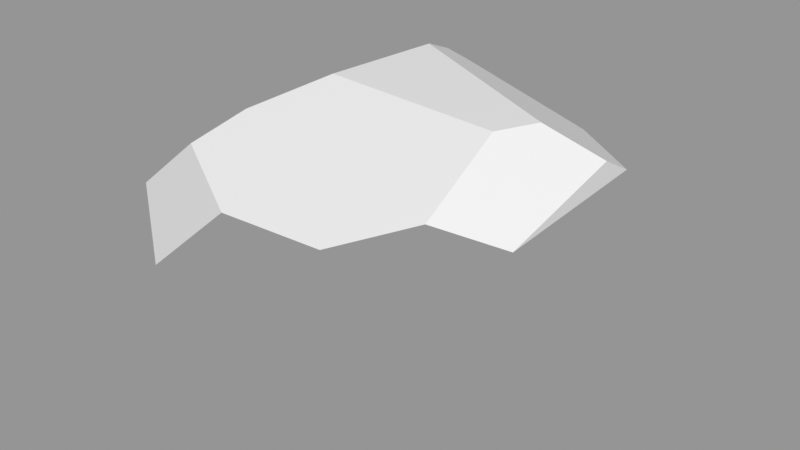 # Source: Rock_Round_m_2C_10.blend  (saved by Blender 3.0.42; exported with 4.5.12 LTS)
import bpy
from mathutils import Matrix  # noqa: F401  (used for matrix-valued properties, if any)

bpy.ops.wm.read_factory_settings(use_empty=True)
scene = bpy.context.scene
scene.name = 'Scene'

# ---- images (referenced by path relative to the original .blend; pixels are not part of the script)
import os
ASSET_DIR = os.environ.get("B2B_ASSET_DIR", "")  # directory of the original .blend (textures are referenced by path, not embedded)
HERE = os.path.dirname(os.path.abspath(__file__))  # packed textures are extracted next to this script under _unpacked/

def load_image(name, relpath, width, height, colorspace="sRGB"):
    """Load a texture the original file referenced (path relative to the .blend, or extracted next to this script)."""
    p = next((c for c in (os.path.join(HERE, relpath), os.path.join(ASSET_DIR, relpath)) if relpath and os.path.exists(c)), "")
    if p:
        img = bpy.data.images.load(p, check_existing=True)
        img.name = name
    else:  # same state as the original file: an image datablock whose file is absent (Cycles renders it pink)
        img = bpy.data.images.new(name, width, height)
        img.source = "FILE"
        img.filepath = "//" + (relpath or name)
    img.colorspace_settings.name = colorspace
    return img
img_rocks_texture_atlas_1024x1024_png = load_image('Rocks_Texture_Atlas_1024x1024.png', 'Rocks_Texture_Atlas_1024x1024.png', 1024, 1024, 'sRGB')

# ---- materials (node trees are filled in below, after node groups)
mat_rocks_045 = bpy.data.materials.new('Rocks.045')
mat_rocks_045.use_transparent_shadow = False
mat_rocks_045.diffuse_color = (1.0, 1.0, 1.0, 1.0)
mat_rocks_045.roughness = 0.69
mat_rocks_045.specular_intensity = 0.0
mat_material_040 = bpy.data.materials.new('Material.040')
mat_material_040.use_transparent_shadow = False
mat_material_040.roughness = 0.5

# ---- material node trees
mat_rocks_045.use_nodes = True; mat_rocks_045.node_tree.nodes.clear()
_N = mat_rocks_045.node_tree.nodes; _L = mat_rocks_045.node_tree.links
n0 = _N.new('ShaderNodeBsdfPrincipled'); n0.name = 'Principled BSDF'; n0.location = (10, 300)
n0.distribution = 'GGX'
n0.subsurface_method = 'RANDOM_WALK_SKIN'
n0.inputs[2].default_value = 0.69
n0.inputs[3].default_value = 1.45
n0.inputs[4].default_value = 0.0
n0.inputs[13].default_value = 0.0
n1 = _N.new('ShaderNodeOutputMaterial'); n1.name = 'Material Output'; n1.location = (300, 300)
n2 = _N.new('ShaderNodeNormalMap'); n2.name = 'Normal Map'; n2.location = (-300, -300)
n2.label = 'Normal/Map'
n3 = _N.new('ShaderNodeTexImage'); n3.name = 'Image Texture'; n3.location = (-300, 600)
n3.image = img_rocks_texture_atlas_1024x1024_png
_L.new(n0.outputs[0], n1.inputs[0])
_L.new(n2.outputs[0], n0.inputs[5])
_L.new(n3.outputs[0], n0.inputs[0])
n1.is_active_output = True
mat_material_040.use_nodes = True; mat_material_040.node_tree.nodes.clear()
_N = mat_material_040.node_tree.nodes; _L = mat_material_040.node_tree.links
n0 = _N.new('ShaderNodeBsdfPrincipled'); n0.name = 'Principled BSDF'; n0.location = (10, 300)
n0.distribution = 'GGX'
n0.subsurface_method = 'RANDOM_WALK_SKIN'
n0.inputs[3].default_value = 1.45
n0.inputs[27].default_value = (0.0, 0.0, 0.0, 1.0)
n0.inputs[28].default_value = 1.0
n1 = _N.new('ShaderNodeOutputMaterial'); n1.name = 'Material Output'; n1.location = (300, 300)
n2 = _N.new('ShaderNodeNormalMap'); n2.name = 'Normal Map'; n2.location = (-300, -300)
n2.label = 'Normal/Map'
n2.inputs[0].default_value = 0.0
_L.new(n0.outputs[0], n1.inputs[0])
_L.new(n2.outputs[0], n0.inputs[5])
n1.is_active_output = True

# ---- meshes
me_rock_round_m_2c_10 = bpy.data.meshes.new('Rock_Round_m_2C_10')
me_rock_round_m_2c_10.from_pydata([(45.9, 58.96, -2.684), (33.71, 64.26, 0.5477), (-45.9, 42.47, 8.705), (-10.44, 64.26, -22.45), (29.54, 64.26, 9.671), (-13.19, 64.26, 5.298), (-22.52, 59.02, 20.89), (45.9, 52.43, 26.17), (21.12, 52.51, 45.9), (33.71, 56.69, 34.0), (45.9, 30.26, 36.0), (30.05, 36.44, 45.9), (45.9, 54.53, -10.68), (16.04, 43.66, -45.9), (-16.9, 53.15, -45.9), (-20.57, 56.11, -42.47), (-45.9, 40.62, -19.06), (-17.21, 16.53, -45.9), (-45.9, 21.31, -19.21), (20.12, 20.6, -45.9), (45.9, 18.22, -17.8), (-13.76, 0.0, -34.2), (-9.047, 7.044, -45.9), (7.819, 8.986, -45.9), (16.39, 0.0, -27.95), (45.9, 23.63, 33.48), (45.9, 9.45, -8.587), (31.14, 0.0, -13.3), (-45.9, 39.05, 29.83), (12.09, 13.9, 45.9), (6.579, 0.0, 25.52), (15.55, 10.68, 43.03), (-19.16, 23.24, 45.9), (-30.3, 0.0, -16.23), (-45.9, 11.01, -9.58), (-45.9, 15.25, 21.37), (-42.15, 13.13, 23.66), (-24.0, 0.0, 13.56), (-25.09, 54.95, 33.49), (-2.84, 51.74, 45.9), (-23.73, 33.67, 45.9)], [], [(0, 1, 4), (19, 23, 17), (30, 27, 26), (6, 39, 5), (40, 39, 38, 28), (24, 27, 30, 37), (39, 8, 4, 5), (36, 40, 28, 35), (15, 14, 16), (5, 4, 1, 3), (9, 8, 11), (14, 15, 3), (18, 35, 2, 16), (0, 12, 1), (13, 14, 3), (39, 32, 29, 11), (15, 16, 3), (2, 6, 5), (24, 37, 33, 21), (11, 29, 31, 25), (23, 22, 17), (20, 19, 13, 12), (24, 23, 19), (30, 29, 32, 37), (26, 27, 20), (31, 30, 26, 25), (0, 7, 12), (10, 25, 20), (26, 20, 25), (1, 12, 13, 3), (36, 35, 34), (32, 36, 37), (13, 19, 17, 14), (31, 29, 30), (23, 24, 21, 22), (21, 33, 18, 17), (14, 17, 18, 16), (10, 11, 25), (35, 28, 2), (20, 27, 24, 19), (18, 34, 35), (36, 34, 33, 37), (22, 21, 17), (33, 34, 18), (7, 0, 4, 9), (32, 40, 36), (11, 8, 39), (39, 40, 32), (9, 11, 10, 7), (2, 28, 38, 6), (6, 38, 39), (9, 4, 8), (7, 10, 20, 12), (16, 2, 5, 3)])
me_rock_round_m_2c_10.polygons.foreach_set('use_smooth', [True] * 54)
me_rock_round_m_2c_10.polygons.foreach_set('material_index', [1, 0, 0, 1, 1, 0, 1, 0, 1, 1, 0, 1, 0, 1, 1, 0, 1, 1, 0, 0, 0, 0, 0, 0, 0, 0, 1, 0, 0, 1, 0, 0, 0, 0, 0, 0, 0, 0, 0, 0, 0, 0, 0, 0, 1, 0, 0, 0, 0, 1, 1, 1, 0, 1])
_k = set([(0, 1), (0, 7), (0, 12), (1, 3), (1, 4), (2, 6), (2, 16), (2, 28), (3, 5), (3, 15), (4, 5), (4, 9), (5, 6), (6, 38), (7, 9), (7, 10), (8, 9), (8, 11), (8, 39), (10, 11), (10, 25), (11, 29), (12, 13), (12, 20), (13, 14), (13, 19), (14, 15), (14, 17), (15, 16), (16, 18), (17, 18), (17, 22), (18, 34), (19, 20), (19, 23), (20, 26), (21, 22), (21, 24), (21, 33), (22, 23), (23, 24), (24, 27), (25, 26), (25, 31), (26, 27), (27, 30), (28, 35), (28, 38), (28, 40), (29, 31), (29, 32), (30, 31), (30, 37), (32, 36), (32, 40), (33, 34), (33, 37), (34, 35), (35, 36), (36, 37), (38, 39), (39, 40)])
me_rock_round_m_2c_10.attributes.new('sharp_edge', 'BOOLEAN', 'EDGE').data.foreach_set('value', [ (min(e.vertices), max(e.vertices)) in _k for e in me_rock_round_m_2c_10.edges])
_uv = me_rock_round_m_2c_10.uv_layers.new(name='UVMap')
_uv.uv.foreach_set('vector', [0.9801, 0.2034, 0.9787, 0.2076, 0.9749, 0.2082, 0.1669, 0.9015, 0.1742, 0.9065, 0.1695, 0.9165, 0.1877, 0.9123, 0.2048, 0.9221, 0.2027, 0.9281, 0.9644, 0.2253, 0.956, 0.2158, 0.972, 0.2236, 0.905, 0.1767, 0.8951, 0.1847, 0.8934, 0.1776, 0.9022, 0.1699, 0.2113, 0.9162, 0.2048, 0.9221, 0.1877, 0.9123, 0.1929, 0.9, 0.956, 0.2158, 0.9586, 0.2074, 0.9749, 0.2082, 0.972, 0.2236, 0.1658, 0.9293, 0.1522, 0.9358, 0.1492, 0.9283, 0.1645, 0.9281, 0.1445, 0.9179, 0.1464, 0.9164, 0.1543, 0.9281, 0.972, 0.2236, 0.9749, 0.2082, 0.9787, 0.2076, 0.9824, 0.2253, 0.1393, 0.9601, 0.1412, 0.9541, 0.1514, 0.9571, 0.8997, 0.1591, 0.898, 0.1604, 0.8933, 0.1567, 0.1968, 0.9533, 0.1786, 0.9557, 0.1853, 0.9405, 0.1974, 0.9422, 0.8964, 0.1362, 0.8989, 0.1362, 0.8933, 0.1407, 0.9051, 0.1471, 0.8997, 0.1591, 0.8933, 0.1567, 0.1412, 0.9446, 0.1588, 0.9372, 0.1652, 0.9493, 0.1514, 0.9571, 0.956, 0.175, 0.9461, 0.1825, 0.9482, 0.1703, 0.935, 0.1809, 0.9307, 0.172, 0.9371, 0.1697, 0.2113, 0.9162, 0.1929, 0.9, 0.2061, 0.8975, 0.2141, 0.9041, 0.1514, 0.9571, 0.1652, 0.9493, 0.1675, 0.9507, 0.1603, 0.9638, 0.1742, 0.9065, 0.1755, 0.9133, 0.1695, 0.9165, 0.2286, 0.9525, 0.2219, 0.9621, 0.2088, 0.9563, 0.2093, 0.9409, 0.1799, 0.903, 0.1742, 0.9065, 0.1669, 0.9015, 0.1748, 0.948, 0.1652, 0.9493, 0.1588, 0.9372, 0.1748, 0.9367, 0.174, 0.8912, 0.1799, 0.8971, 0.1684, 0.8912, 0.1799, 0.9159, 0.1877, 0.9123, 0.2027, 0.9281, 0.1841, 0.9281, 0.2084, 0.9369, 0.2176, 0.9281, 0.2093, 0.9409, 0.2321, 0.93, 0.2354, 0.9326, 0.2286, 0.9525, 0.2354, 0.9513, 0.2286, 0.9525, 0.2354, 0.9326, 0.8933, 0.1407, 0.8989, 0.1362, 0.9051, 0.1471, 0.8933, 0.1567, 0.1885, 0.8927, 0.1895, 0.8912, 0.2032, 0.8912, 0.1588, 0.9372, 0.1658, 0.9293, 0.1748, 0.9367, 0.1524, 0.9032, 0.1669, 0.9015, 0.1695, 0.9165, 0.1464, 0.9164, 0.1675, 0.9507, 0.1652, 0.9493, 0.1748, 0.948, 0.2192, 0.9128, 0.2113, 0.9162, 0.2141, 0.9041, 0.2192, 0.906, 0.2026, 0.9658, 0.1946, 0.9654, 0.1968, 0.9533, 0.2084, 0.9566, 0.1464, 0.9164, 0.1695, 0.9165, 0.1665, 0.9281, 0.1543, 0.9281, 0.1561, 0.9639, 0.1514, 0.9571, 0.1603, 0.9638, 0.1786, 0.9557, 0.1758, 0.9419, 0.1853, 0.9405, 0.1684, 0.8912, 0.1799, 0.8971, 0.1799, 0.903, 0.1669, 0.9015, 0.1968, 0.9533, 0.1921, 0.9589, 0.1786, 0.9557, 0.1885, 0.8927, 0.2032, 0.8912, 0.2061, 0.8975, 0.1929, 0.9, 0.208, 0.9621, 0.2026, 0.9658, 0.2084, 0.9566, 0.1946, 0.9654, 0.1921, 0.9589, 0.1968, 0.9533, 0.9684, 0.2005, 0.9801, 0.2034, 0.9749, 0.2082, 0.9651, 0.2042, 0.1588, 0.9372, 0.1522, 0.9358, 0.1658, 0.9293, 0.1514, 0.9571, 0.1412, 0.9541, 0.1412, 0.9446, 0.1412, 0.9446, 0.1522, 0.9358, 0.1588, 0.9372, 0.1393, 0.9601, 0.1514, 0.9571, 0.1561, 0.9639, 0.1426, 0.9653, 0.935, 0.1809, 0.9264, 0.1822, 0.9255, 0.1739, 0.9307, 0.172, 0.9644, 0.2253, 0.9587, 0.2248, 0.956, 0.2158, 0.9651, 0.2042, 0.9749, 0.2082, 0.9586, 0.2074, 0.2176, 0.9281, 0.2321, 0.93, 0.2286, 0.9525, 0.2093, 0.9409, 0.9461, 0.1825, 0.935, 0.1809, 0.9371, 0.1697, 0.9482, 0.1703])
me_rock_round_m_2c_10.materials.append(mat_rocks_045)
me_rock_round_m_2c_10.materials.append(mat_material_040)
me_rock_round_m_2c_10.use_remesh_fix_poles = True
me_rock_round_m_2c_10.use_remesh_preserve_attributes = False
me_rock_round_m_2c_10.update()
me_rock_round_m_2c_10.normals_split_custom_set([tuple(v) for v in zip(*[iter([0.4347, 0.8784, 0.1988, 0.4347, 0.8784, 0.1988, 0.4347, 0.8784, 0.1988, -8.177e-08, 0.0, -1.0, 0.0, 0.0, -1.0, -7.021e-08, 0.0, -1.0, 0.4506, -0.846, 0.2851, 0.4506, -0.846, 0.2851, 0.4506, -0.846, 0.2851, -0.03088, 0.9529, 0.3018, -0.03088, 0.9529, 0.3018, -0.03088, 0.9529, 0.3018, -0.4246, 0.4357, 0.7936, -0.4246, 0.4357, 0.7936, -0.4246, 0.4357, 0.7936, -0.4246, 0.4357, 0.7936, 0.0, -1.0, 0.0, 0.0, -1.0, 0.0, 0.0, -1.0, 0.0, 0.0, -1.0, 0.0, -0.03088, 0.9529, 0.3018, -0.03088, 0.9529, 0.3018, -0.03088, 0.9529, 0.3018, -0.03088, 0.9529, 0.3018, -0.6073, -0.2661, 0.7486, -0.6073, -0.2661, 0.7486, -0.6073, -0.2661, 0.7486, -0.6073, -0.2661, 0.7486, -0.6805, 0.005723, -0.7327, -0.6805, 0.005723, -0.7327, -0.6805, 0.005723, -0.7327, 0.0, 1.0, 2.878e-07, 0.0, 1.0, 2.878e-07, 0.0, 1.0, 2.878e-07, 0.0, 1.0, 2.878e-07, 0.5891, 0.3275, 0.7387, 0.5891, 0.3275, 0.7387, 0.5891, 0.3275, 0.7387, 0.2445, 0.8485, -0.4694, 0.2445, 0.8485, -0.4694, 0.2445, 0.8485, -0.4694, -1.0, 1.911e-07, 0.0, -1.0, 9.425e-08, 0.0, -1.0, 0.0, 0.0, -1.0, 0.0, 0.0, 0.2445, 0.8485, -0.4694, 0.2445, 0.8485, -0.4694, 0.2445, 0.8485, -0.4694, 0.2445, 0.8485, -0.4694, 0.2445, 0.8485, -0.4694, 0.2445, 0.8485, -0.4694, -6.486e-08, 0.0, 1.0, -8.34e-08, 0.0, 1.0, 0.0, 0.0, 1.0, -6.233e-08, 0.0, 1.0, -0.5576, 0.8283, -0.05527, -0.5576, 0.8283, -0.05527, -0.5576, 0.8283, -0.05527, -0.5576, 0.8283, -0.05527, -0.5576, 0.8283, -0.05527, -0.5576, 0.8283, -0.05527, 0.0, -1.0, 0.0, 0.0, -1.0, 0.0, 0.0, -1.0, 0.0, 0.0, -1.0, 0.0, 0.407, -0.3243, 0.8539, 0.407, -0.3243, 0.8539, 0.407, -0.3243, 0.8539, 0.407, -0.3243, 0.8539, 0.0, 0.0, -1.0, 0.0, 0.0, -1.0, -7.021e-08, 0.0, -1.0, 0.7361, 0.1302, -0.6643, 0.7361, 0.1302, -0.6643, 0.7361, 0.1302, -0.6643, 0.7361, 0.1302, -0.6643, 0.5647, -0.598, -0.5688, 0.5647, -0.598, -0.5688, 0.5647, -0.598, -0.5688, -0.231, -0.7734, 0.5903, -0.231, -0.7734, 0.5903, -0.231, -0.7734, 0.5903, -0.231, -0.7734, 0.5903, 0.5647, -0.598, -0.5688, 0.5647, -0.598, -0.5688, 0.5647, -0.598, -0.5688, 0.4506, -0.846, 0.2851, 0.4506, -0.846, 0.2851, 0.4506, -0.846, 0.2851, 0.4506, -0.846, 0.2851, 1.0, 0.0, 0.0, 1.0, 0.0, 0.0, 1.0, 0.0, 0.0, 1.0, 0.0, 0.0, 1.0, -9.517e-08, 0.0, 1.0, -3.959e-07, 0.0, 1.0, -9.777e-07, 0.0, 1.0, -3.959e-07, 0.0, 1.0, -9.517e-08, 0.0, 0.2445, 0.8485, -0.4694, 0.2445, 0.8485, -0.4694, 0.2445, 0.8485, -0.4694, 0.2445, 0.8485, -0.4694, -0.5398, -0.834, 0.1142, -0.5398, -0.834, 0.1142, -0.5398, -0.834, 0.1142, -0.231, -0.7734, 0.5903, -0.231, -0.7734, 0.5903, -0.231, -0.7734, 0.5903, -1.17e-07, 0.0, -1.0, -8.177e-08, 0.0, -1.0, -7.021e-08, 0.0, -1.0, -1.17e-07, 0.0, -1.0, -0.231, -0.7734, 0.5903, -0.231, -0.7734, 0.5903, -0.231, -0.7734, 0.5903, 0.1001, -0.8698, -0.4832, 0.1001, -0.8698, -0.4832, 0.1001, -0.8698, -0.4832, 0.1001, -0.8698, -0.4832, -0.6215, -0.535, -0.5722, -0.6215, -0.535, -0.5722, -0.6215, -0.535, -0.5722, -0.6215, -0.535, -0.5722, -0.6805, 0.005723, -0.7327, -0.6805, 0.005723, -0.7327, -0.6805, 0.005723, -0.7327, -0.6805, 0.005723, -0.7327, 0.407, -0.3243, 0.8539, 0.407, -0.3243, 0.8539, 0.407, -0.3243, 0.8539, -1.0, 9.425e-08, 0.0, -1.0, 0.0, 0.0, -1.0, 0.0, 0.0, 0.5647, -0.598, -0.5688, 0.5647, -0.598, -0.5688, 0.5647, -0.598, -0.5688, 0.5647, -0.598, -0.5688, -1.0, 1.911e-07, 0.0, -1.0, 6.788e-07, 0.0, -1.0, 9.425e-08, 0.0, -0.5398, -0.834, 0.1142, -0.5398, -0.834, 0.1142, -0.5398, -0.834, 0.1142, -0.5398, -0.834, 0.1142, -0.6215, -0.535, -0.5722, -0.6215, -0.535, -0.5722, -0.6215, -0.535, -0.5722, -0.6215, -0.535, -0.5722, -0.6215, -0.535, -0.5722, -0.6215, -0.535, -0.5722, 0.4347, 0.8784, 0.1988, 0.4347, 0.8784, 0.1988, 0.4347, 0.8784, 0.1988, 0.4347, 0.8784, 0.1988, -0.6073, -0.2661, 0.7486, -0.6073, -0.2661, 0.7486, -0.6073, -0.2661, 0.7486, -6.233e-08, 0.0, 1.0, -1.946e-07, 0.0, 1.0, -6.486e-08, 0.0, 1.0, -6.486e-08, 0.0, 1.0, -2.033e-07, 0.0, 1.0, -8.34e-08, 0.0, 1.0, 0.5891, 0.3275, 0.7387, 0.5891, 0.3275, 0.7387, 0.5891, 0.3275, 0.7387, 0.5891, 0.3275, 0.7387, -0.6161, 0.7776, 0.1258, -0.6161, 0.7776, 0.1258, -0.6161, 0.7776, 0.1258, -0.6161, 0.7776, 0.1258, -0.03088, 0.9529, 0.3018, -0.03088, 0.9529, 0.3018, -0.03088, 0.9529, 0.3018, -0.03088, 0.9529, 0.3018, -0.03088, 0.9529, 0.3018, -0.03088, 0.9529, 0.3018, 1.0, 0.0, 0.0, 1.0, 0.0, 0.0, 1.0, -3.959e-07, 0.0, 1.0, 0.0, 0.0, -0.5576, 0.8283, -0.05527, -0.5576, 0.8283, -0.05527, -0.5576, 0.8283, -0.05527, -0.5576, 0.8283, -0.05527])] * 3)])

# ---- objects
ob_rock_round_m_2c_10 = bpy.data.objects.new('Rock_Round_m_2C_10', me_rock_round_m_2c_10)

# ---- transforms, parenting, visibility, modifiers, constraints
ob_rock_round_m_2c_10.location = (0.0, 0.0, 0.0)
ob_rock_round_m_2c_10.rotation_euler = (1.571, -0.0, 0.0)
ob_rock_round_m_2c_10.scale = (0.01, 0.01, 0.01)
ob_rock_round_m_2c_10.color = (0.8, 0.8, 0.8, 1.0)

# ---- collection membership
scene.collection.objects.link(ob_rock_round_m_2c_10)

# ---- scene / render settings (as saved in the file)
scene.frame_start = 1; scene.frame_end = 250; scene.frame_set(1)
scene.render.engine = 'BLENDER_EEVEE_NEXT'
scene.cycles.sampling_pattern = 'TABULATED_SOBOL'
scene.cycles.use_light_tree = False
scene.view_settings.view_transform = 'Standard'
bpy.context.view_layer.update()

# ---- added for rendering (the .blend has no active camera and no usable light): camera, sun + grey world if the file has none
cam_auto = bpy.data.cameras.new('AutoCamera')
cam_auto.lens = 50.0
cam_auto.sensor_width = 36.0
cam_auto.clip_end = 1000.0
ob_auto_camera = bpy.data.objects.new('AutoCamera', cam_auto)
scene.collection.objects.link(ob_auto_camera)
ob_auto_camera.location = (1.34026, -1.60831, 1.39351)
ob_auto_camera.rotation_euler = (1.09748, -7.21219e-08, 0.694738)
scene.camera = ob_auto_camera
light_auto_sun = bpy.data.lights.new('AutoSun', 'SUN')
light_auto_sun.energy = 3.0
light_auto_sun.angle = 0.0523599
ob_auto_sun = bpy.data.objects.new('AutoSun', light_auto_sun)
scene.collection.objects.link(ob_auto_sun)
ob_auto_sun.rotation_euler = (0.872665, 0.174533, 0.523599)
if scene.world is None:
    world_auto = bpy.data.worlds.new('AutoWorld')
    world_auto.color = (0.3, 0.3, 0.3)
    scene.world = world_auto
bpy.context.view_layer.update()
